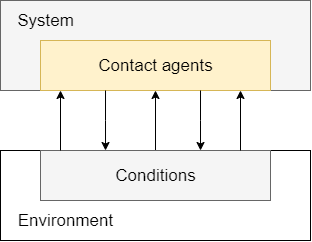

The diagram above was exported from draw.io. Its source (the exported page's mxGraphModel, read from the mxfile embedded in the PNG):
<mxGraphModel dx="416" dy="407" grid="1" gridSize="10" guides="1" tooltips="1" connect="1" arrows="1" fold="1" page="1" pageScale="1" pageWidth="1654" pageHeight="1169" math="0" shadow="0">
  <root>
    <mxCell id="CUTUsFZ42rEkCblX4p12-0" />
    <mxCell id="CUTUsFZ42rEkCblX4p12-1" parent="CUTUsFZ42rEkCblX4p12-0" />
    <mxCell id="CUTUsFZ42rEkCblX4p12-2" value="" style="rounded=0;whiteSpace=wrap;html=1;shadow=0;glass=0;fillColor=#f5f5f5;strokeColor=#666666;fontColor=#333333;" vertex="1" parent="CUTUsFZ42rEkCblX4p12-1">
      <mxGeometry x="80" y="80" width="310" height="90" as="geometry" />
    </mxCell>
    <mxCell id="CUTUsFZ42rEkCblX4p12-3" value="" style="rounded=0;whiteSpace=wrap;html=1;shadow=0;glass=0;" vertex="1" parent="CUTUsFZ42rEkCblX4p12-1">
      <mxGeometry x="80" y="230" width="310" height="90" as="geometry" />
    </mxCell>
    <mxCell id="CUTUsFZ42rEkCblX4p12-10" value="" style="edgeStyle=orthogonalEdgeStyle;curved=1;rounded=1;orthogonalLoop=1;jettySize=auto;html=1;startArrow=classic;startFill=1;endSize=6;strokeColor=#000000;strokeWidth=1;endArrow=none;endFill=0;" edge="1" parent="CUTUsFZ42rEkCblX4p12-1" source="CUTUsFZ42rEkCblX4p12-4">
      <mxGeometry relative="1" as="geometry">
        <mxPoint x="235" y="230" as="targetPoint" />
      </mxGeometry>
    </mxCell>
    <mxCell id="CUTUsFZ42rEkCblX4p12-4" value="" style="rounded=0;whiteSpace=wrap;html=1;shadow=0;glass=0;fillColor=#fff2cc;strokeColor=#d6b656;" vertex="1" parent="CUTUsFZ42rEkCblX4p12-1">
      <mxGeometry x="120" y="120" width="230" height="50" as="geometry" />
    </mxCell>
    <mxCell id="CUTUsFZ42rEkCblX4p12-5" value="" style="rounded=0;whiteSpace=wrap;html=1;shadow=0;glass=0;fillColor=#f5f5f5;strokeColor=#666666;fontColor=#333333;" vertex="1" parent="CUTUsFZ42rEkCblX4p12-1">
      <mxGeometry x="120" y="230" width="230" height="50" as="geometry" />
    </mxCell>
    <mxCell id="CUTUsFZ42rEkCblX4p12-6" value="&lt;font style=&quot;font-size: 17px&quot;&gt;System&lt;/font&gt;" style="text;html=1;align=center;verticalAlign=middle;resizable=0;points=[];autosize=1;" vertex="1" parent="CUTUsFZ42rEkCblX4p12-1">
      <mxGeometry x="90" y="90" width="70" height="20" as="geometry" />
    </mxCell>
    <mxCell id="CUTUsFZ42rEkCblX4p12-7" value="&lt;font style=&quot;font-size: 17px&quot;&gt;Conditions&lt;/font&gt;" style="text;html=1;align=center;verticalAlign=middle;resizable=0;points=[];autosize=1;" vertex="1" parent="CUTUsFZ42rEkCblX4p12-1">
      <mxGeometry x="185" y="245" width="100" height="20" as="geometry" />
    </mxCell>
    <mxCell id="CUTUsFZ42rEkCblX4p12-8" value="&lt;font style=&quot;font-size: 17px&quot;&gt;Contact agents&lt;/font&gt;" style="text;html=1;align=center;verticalAlign=middle;resizable=0;points=[];autosize=1;" vertex="1" parent="CUTUsFZ42rEkCblX4p12-1">
      <mxGeometry x="170" y="135" width="130" height="20" as="geometry" />
    </mxCell>
    <mxCell id="CUTUsFZ42rEkCblX4p12-9" value="&lt;font style=&quot;font-size: 17px&quot;&gt;Environment&lt;/font&gt;" style="text;html=1;align=center;verticalAlign=middle;resizable=0;points=[];autosize=1;" vertex="1" parent="CUTUsFZ42rEkCblX4p12-1">
      <mxGeometry x="90" y="290" width="110" height="20" as="geometry" />
    </mxCell>
    <mxCell id="CUTUsFZ42rEkCblX4p12-11" value="" style="edgeStyle=orthogonalEdgeStyle;curved=1;rounded=1;orthogonalLoop=1;jettySize=auto;html=1;startArrow=classic;startFill=1;endSize=6;strokeColor=#000000;strokeWidth=1;endArrow=none;endFill=0;" edge="1" parent="CUTUsFZ42rEkCblX4p12-1">
      <mxGeometry relative="1" as="geometry">
        <mxPoint x="320" y="170" as="sourcePoint" />
        <mxPoint x="320" y="230" as="targetPoint" />
      </mxGeometry>
    </mxCell>
    <mxCell id="CUTUsFZ42rEkCblX4p12-12" value="" style="edgeStyle=orthogonalEdgeStyle;curved=1;rounded=1;orthogonalLoop=1;jettySize=auto;html=1;startArrow=classic;startFill=1;endSize=6;strokeColor=#000000;strokeWidth=1;endArrow=none;endFill=0;" edge="1" parent="CUTUsFZ42rEkCblX4p12-1">
      <mxGeometry relative="1" as="geometry">
        <mxPoint x="140" y="170" as="sourcePoint" />
        <mxPoint x="140" y="230" as="targetPoint" />
      </mxGeometry>
    </mxCell>
    <mxCell id="CUTUsFZ42rEkCblX4p12-14" value="" style="edgeStyle=orthogonalEdgeStyle;curved=1;rounded=1;orthogonalLoop=1;jettySize=auto;html=1;startArrow=classic;startFill=1;endSize=6;strokeColor=#000000;strokeWidth=1;endArrow=none;endFill=0;exitX=0.217;exitY=0;exitDx=0;exitDy=0;exitPerimeter=0;entryX=0.217;entryY=1;entryDx=0;entryDy=0;entryPerimeter=0;" edge="1" parent="CUTUsFZ42rEkCblX4p12-1">
      <mxGeometry relative="1" as="geometry">
        <mxPoint x="280.01" y="230" as="sourcePoint" />
        <mxPoint x="280.01" y="170" as="targetPoint" />
        <Array as="points">
          <mxPoint x="280.1" y="200" />
          <mxPoint x="280.1" y="200" />
        </Array>
      </mxGeometry>
    </mxCell>
    <mxCell id="CUTUsFZ42rEkCblX4p12-15" value="" style="edgeStyle=orthogonalEdgeStyle;curved=1;rounded=1;orthogonalLoop=1;jettySize=auto;html=1;startArrow=classic;startFill=1;endSize=6;strokeColor=#000000;strokeWidth=1;endArrow=none;endFill=0;exitX=0.217;exitY=0;exitDx=0;exitDy=0;exitPerimeter=0;entryX=0.217;entryY=1;entryDx=0;entryDy=0;entryPerimeter=0;" edge="1" parent="CUTUsFZ42rEkCblX4p12-1">
      <mxGeometry relative="1" as="geometry">
        <mxPoint x="185.01000000000002" y="230" as="sourcePoint" />
        <mxPoint x="185.01000000000002" y="170" as="targetPoint" />
        <Array as="points">
          <mxPoint x="185.1" y="200" />
          <mxPoint x="185.1" y="200" />
        </Array>
      </mxGeometry>
    </mxCell>
  </root>
</mxGraphModel>